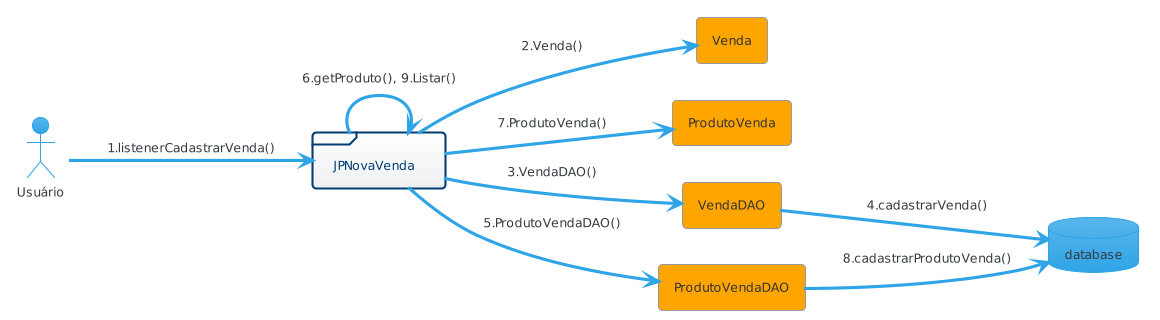

The diagram above was rendered by PlantUML. Its source (embedded in the PNG):
@startuml
!theme cerulean
left to right direction

actor Usuário
agent Venda
agent ProdutoVenda
database database
frame JPNovaVenda 
agent VendaDAO
agent ProdutoVendaDAO 

Usuário --> JPNovaVenda : 1.listenerCadastrarVenda()
JPNovaVenda --> Venda : 2.Venda()
JPNovaVenda --> VendaDAO : 3.VendaDAO()
VendaDAO --> database : 4.cadastrarVenda()
JPNovaVenda --> ProdutoVendaDAO : 5.ProdutoVendaDAO()
JPNovaVenda --> JPNovaVenda : 6.getProduto(), 9.Listar()
JPNovaVenda --> ProdutoVenda : 7.ProdutoVenda()
ProdutoVendaDAO --> database : 8.cadastrarProdutoVenda()
@enduml